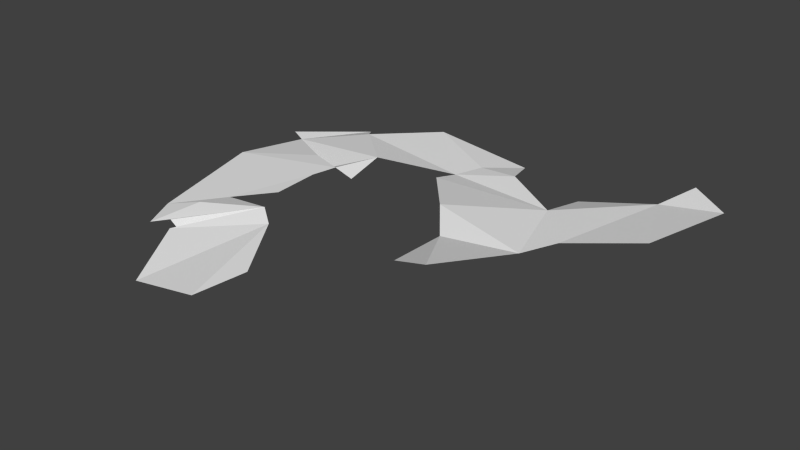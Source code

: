 # Source: Patch3.blend  (saved by Blender 2.74.0; exported with 4.5.12 LTS)
import bpy
from mathutils import Matrix  # noqa: F401  (used for matrix-valued properties, if any)

bpy.ops.wm.read_factory_settings(use_empty=True)
scene = bpy.context.scene
scene.name = 'Scene'

# ---- collections
col_collection_1 = bpy.data.collections.new('Collection 1'); scene.collection.children.link(col_collection_1)

# ---- world
world_world = bpy.data.worlds.new('World'); scene.world = world_world
world_world.color = (0.05088, 0.05088, 0.05088)
world_world.use_sun_shadow = False
world_world.sun_shadow_jitter_overblur = 0.0
world_world.cycles.sampling_method = 'MANUAL'
world_world.cycles.sample_map_resolution = 256

# ---- meshes
me_grid_004 = bpy.data.meshes.new('Grid.004')
me_grid_004.from_pydata([(4.77, 3.579, 0.2922), (-0.9204, 3.393, -0.04937), (-2.619, 2.991, -0.364), (1.329, 3.153, -0.1582), (0.7174, 2.52, -0.107), (2.798, 2.791, -0.3096), (1.608, 2.378, 0.0115), (-2.139, 2.381, -0.1021), (4.312, 3.055, 0.003971), (0.4459, 2.019, -0.1615), (-3.227, 1.267, 0.02285), (5.584, 3.038, 0.2336), (5.068, 1.302, 0.1706), (-3.103, 1.297, 0.1063), (2.832, 1.649, -0.05348), (0.4058, 1.457, -0.03902), (-0.9963, 1.335, 0.03385), (3.683, 0.6879, -0.0476), (-0.8855, 0.4301, -0.08605), (-1.642, 0.5405, -0.1099), (-1.904, 0.5667, 0.08241), (-2.985, 1.211, -0.06392), (-1.186, 0.3113, 0.1113), (1.427, 0.2559, 0.1552), (3.336, 0.0002611, -0.08137), (1.96, -0.4253, -0.03875), (-1.335, -0.1686, 0.08478), (2.809, -1.885, 0.3185), (1.797, -1.465, -0.1392), (-1.328, -1.104, 0.05315), (-1.946, -1.758, 0.006868), (-1.642, -1.469, -0.209), (-3.193, -0.2697, 0.07129), (-1.963, -2.457, 0.1605), (-0.7057, -2.043, 0.2971), (-2.665, -2.641, -0.02439), (-1.583, -3.193, -0.1113), (-1.958, -3.15, 0.07585), (0.1705, -3.319, -0.1434), (-2.425, -3.245, -0.08441), (-0.378, -2.269, 0.1606), (-1.614, -3.446, 0.1297), (0.256, -4.58, 0.01219), (-0.9669, -4.72, -0.1109)], [(21, 13), (31, 29), (13, 10)], [(4, 3, 1), (1, 9, 4), (1, 7, 9), (10, 21, 2), (12, 11, 8), (5, 14, 8), (15, 14, 9), (7, 16, 9), (21, 16, 7), (15, 23, 14), (32, 26, 22), (25, 27, 24), (25, 28, 27), (26, 30, 29), (32, 30, 26), (35, 34, 30), (35, 30, 32), (36, 41, 34), (39, 34, 33), (41, 40, 34), (39, 37, 34), (8, 11, 0), (6, 3, 4), (21, 7, 2), (9, 14, 6), (14, 17, 8), (12, 8, 17), (21, 19, 16), (23, 24, 14), (24, 17, 14), (22, 18, 16), (19, 22, 16), (22, 19, 20), (32, 22, 20), (32, 20, 21), (23, 25, 24), (34, 31, 30), (39, 33, 35), (37, 36, 34), (40, 42, 38), (41, 43, 40), (43, 42, 40), (6, 4, 9), (21, 20, 19), (33, 34, 35)])
me_grid_004.use_remesh_preserve_volume = False
me_grid_004.use_remesh_preserve_attributes = False
me_grid_004.use_mirror_vertex_groups = False
me_grid_004.update()

# ---- objects
ob_grid_003 = bpy.data.objects.new('Grid.003', me_grid_004)

# ---- transforms, parenting, visibility, modifiers, constraints
ob_grid_003.location = (0.0, 0.0, 0.0)
ob_grid_003.lineart.crease_threshold = 0.0

# ---- collection membership
col_collection_1.objects.link(ob_grid_003)

# ---- scene / render settings (as saved in the file)
scene.frame_start = 1; scene.frame_end = 250; scene.frame_set(1)
scene.render.engine = 'BLENDER_EEVEE_NEXT'
scene.render.resolution_percentage = 50
scene.render.dither_intensity = 0.0
scene.cycles.use_denoising = False
scene.cycles.samples = 10
scene.cycles.sampling_pattern = 'TABULATED_SOBOL'
scene.cycles.light_sampling_threshold = 0.0
scene.cycles.use_adaptive_sampling = False
scene.cycles.use_light_tree = False
scene.cycles.blur_glossy = 0.0
scene.cycles.pixel_filter_type = 'GAUSSIAN'
scene.cycles.sample_clamp_indirect = 0.0
scene.view_settings.view_transform = 'Standard'
bpy.context.view_layer.update()

# ---- added for rendering (the .blend has no active camera and no usable light): camera, sun
cam_auto = bpy.data.cameras.new('AutoCamera')
cam_auto.lens = 50.0
cam_auto.sensor_width = 36.0
cam_auto.clip_end = 1000.0
ob_auto_camera = bpy.data.objects.new('AutoCamera', cam_auto)
scene.collection.objects.link(ob_auto_camera)
ob_auto_camera.location = (12.3948, -14.0301, 8.95056)
ob_auto_camera.rotation_euler = (1.09748, -7.21219e-08, 0.694738)
scene.camera = ob_auto_camera
light_auto_sun = bpy.data.lights.new('AutoSun', 'SUN')
light_auto_sun.energy = 3.0
light_auto_sun.angle = 0.0523599
ob_auto_sun = bpy.data.objects.new('AutoSun', light_auto_sun)
scene.collection.objects.link(ob_auto_sun)
ob_auto_sun.rotation_euler = (0.872665, 0.174533, 0.523599)
bpy.context.view_layer.update()
